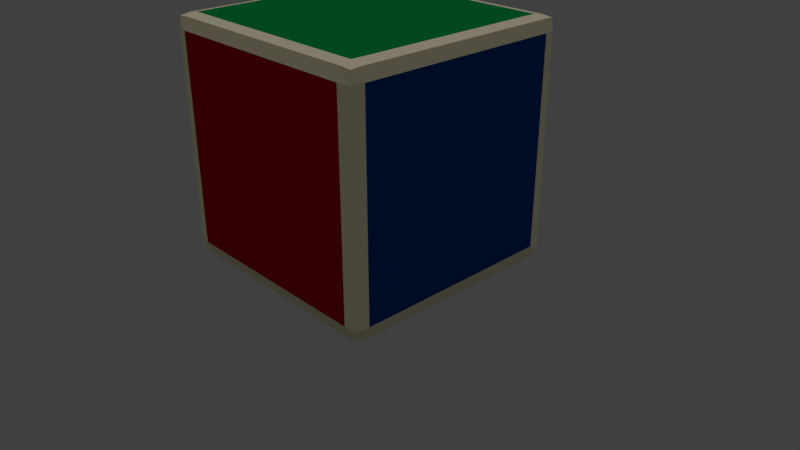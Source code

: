 # Source: Model_Play_Block_001.blend  (saved by Blender 2.79.0; exported with 4.5.12 LTS)
import bpy
from mathutils import Matrix  # noqa: F401  (used for matrix-valued properties, if any)

bpy.ops.wm.read_factory_settings(use_empty=True)
scene = bpy.context.scene
scene.name = 'Scene'

# ---- collections
col_collection_1 = bpy.data.collections.new('Collection 1'); scene.collection.children.link(col_collection_1)

# ---- materials (node trees are filled in below, after node groups)
mat_material_001 = bpy.data.materials.new('Material.001')
mat_material_001.alpha_threshold = 0.0
mat_material_001.diffuse_color = (0.6038, 0.5564, 0.3885, 1.0)
mat_material_001.roughness = 0.5
mat_material_002 = bpy.data.materials.new('Material.002')
mat_material_002.alpha_threshold = 0.0
mat_material_002.roughness = 0.5
mat_material = bpy.data.materials.new('Material')
mat_material.alpha_threshold = 0.0
mat_material.roughness = 0.5
mat_material_003 = bpy.data.materials.new('Material.003')
mat_material_003.alpha_threshold = 0.0
mat_material_003.roughness = 0.5
mat_material_004 = bpy.data.materials.new('Material.004')
mat_material_004.alpha_threshold = 0.0
mat_material_004.roughness = 0.5
mat_material_005 = bpy.data.materials.new('Material.005')
mat_material_005.alpha_threshold = 0.0
mat_material_005.roughness = 0.5
mat_material_006 = bpy.data.materials.new('Material.006')
mat_material_006.alpha_threshold = 0.0
mat_material_006.roughness = 0.5

# ---- material node trees
mat_material_002.use_nodes = True; mat_material_002.node_tree.nodes.clear()
_N = mat_material_002.node_tree.nodes; _L = mat_material_002.node_tree.links
n0 = _N.new('ShaderNodeOutputMaterial'); n0.name = 'Material Output'; n0.location = (258, 255)
n1 = _N.new('ShaderNodeBsdfDiffuse'); n1.name = 'Diffuse BSDF'; n1.location = (10, 300)
n1.inputs[0].default_value = (0.2789, 0.0, 0.006512, 1.0)
_L.new(n1.outputs[0], n0.inputs[0])
n0.is_active_output = True
mat_material.use_nodes = True; mat_material.node_tree.nodes.clear()
_N = mat_material.node_tree.nodes; _L = mat_material.node_tree.links
n0 = _N.new('ShaderNodeOutputMaterial'); n0.name = 'Material Output'; n0.location = (300, 300)
n1 = _N.new('ShaderNodeBsdfDiffuse'); n1.name = 'Diffuse BSDF'; n1.location = (10, 300)
n1.inputs[0].default_value = (1.0, 0.6376, 0.05951, 1.0)
_L.new(n1.outputs[0], n0.inputs[0])
n0.is_active_output = True
mat_material_003.use_nodes = True; mat_material_003.node_tree.nodes.clear()
_N = mat_material_003.node_tree.nodes; _L = mat_material_003.node_tree.links
n0 = _N.new('ShaderNodeOutputMaterial'); n0.name = 'Material Output'; n0.location = (300, 300)
n1 = _N.new('ShaderNodeBsdfDiffuse'); n1.name = 'Diffuse BSDF'; n1.location = (10, 300)
n1.inputs[0].default_value = (0.0, 0.03434, 0.159, 1.0)
_L.new(n1.outputs[0], n0.inputs[0])
n0.is_active_output = True
mat_material_004.use_nodes = True; mat_material_004.node_tree.nodes.clear()
_N = mat_material_004.node_tree.nodes; _L = mat_material_004.node_tree.links
n0 = _N.new('ShaderNodeOutputMaterial'); n0.name = 'Material Output'; n0.location = (300, 300)
n1 = _N.new('ShaderNodeBsdfDiffuse'); n1.name = 'Diffuse BSDF'; n1.location = (10, 300)
n1.inputs[0].default_value = (0.0, 0.1714, 0.03955, 1.0)
_L.new(n1.outputs[0], n0.inputs[0])
n0.is_active_output = True
mat_material_005.use_nodes = True; mat_material_005.node_tree.nodes.clear()
_N = mat_material_005.node_tree.nodes; _L = mat_material_005.node_tree.links
n0 = _N.new('ShaderNodeOutputMaterial'); n0.name = 'Material Output'; n0.location = (300, 300)
n1 = _N.new('ShaderNodeBsdfDiffuse'); n1.name = 'Diffuse BSDF'; n1.location = (10, 300)
n1.inputs[0].default_value = (1.0, 0.05613, 0.01298, 1.0)
_L.new(n1.outputs[0], n0.inputs[0])
n0.is_active_output = True
mat_material_006.use_nodes = True; mat_material_006.node_tree.nodes.clear()
_N = mat_material_006.node_tree.nodes; _L = mat_material_006.node_tree.links
n0 = _N.new('ShaderNodeOutputMaterial'); n0.name = 'Material Output'; n0.location = (300, 300)
n1 = _N.new('ShaderNodeBsdfDiffuse'); n1.name = 'Diffuse BSDF'; n1.location = (10, 300)
n1.inputs[0].default_value = (0.1555, 0.4912, 0.5264, 1.0)
_L.new(n1.outputs[0], n0.inputs[0])
n0.is_active_output = True

# ---- world
world_world = bpy.data.worlds.new('World'); scene.world = world_world
world_world.color = (0.05088, 0.05088, 0.05088)
world_world.use_sun_shadow = False
world_world.sun_shadow_jitter_overblur = 0.0
world_world.cycles.sampling_method = 'MANUAL'

# ---- cameras
cam_camera = bpy.data.cameras.new('Camera')
cam_camera.clip_end = 100.0
cam_camera.lens = 35.0
cam_camera.sensor_width = 32.0
cam_camera.sensor_height = 18.0
cam_camera.ortho_scale = 7.314
cam_camera.dof.focus_distance = 0.0

# ---- lights
light_hemi = bpy.data.lights.new('Hemi', 'SUN')
light_hemi.transmission_factor = 0.0
light_hemi.angle = 1.571
light_hemi.energy = 1.0
light_hemi.shadow_buffer_clip_start = 0.5
light_hemi.shadow_soft_size = 1.0
light_hemi.shadow_cascade_max_distance = 1000.0
light_hemi.cycles.max_bounces = 1023

# ---- meshes
me_cube = bpy.data.meshes.new('Cube')
me_cube.from_pydata([(1.503, 1.502, 0.06785), (1.482, -1.488, 0.06991), (-1.49, -1.488, 0.06784), (-1.49, 1.493, 0.0682), (1.489, 1.489, 3.051), (1.492, -1.486, 3.046), (-1.492, -1.489, 3.042), (-1.49, 1.485, 3.047), (1.507, -1.349, 0.056), (-1.503, -1.349, 0.056), (1.507, -1.349, 3.062), (-1.503, -1.349, 3.062), (-1.503, 1.346, 0.056), (-1.503, 1.346, 3.062), (1.507, 1.346, 0.056), (1.507, 1.346, 3.062), (-1.347, 1.505, 0.056), (-1.347, -1.5, 0.056), (-1.347, 1.505, 3.062), (-1.347, -1.5, 3.062), (-1.348, -1.35, 3.09), (-1.348, -1.35, 0.02496), (-1.348, 1.347, 0.02496), (-1.348, 1.347, 3.09), (1.344, -1.35, 3.09), (1.344, 1.347, 3.09), (1.349, 1.505, 0.056), (1.343, -1.5, 0.056), (1.349, 1.505, 3.062), (1.343, -1.5, 3.062), (1.344, -1.35, 0.02496), (1.344, 1.347, 0.02496), (1.507, 1.505, 2.904), (1.507, -1.5, 2.904), (-1.503, -1.5, 2.904), (-1.503, 1.505, 2.904), (-1.531, -1.35, 2.904), (1.535, -1.35, 2.904), (1.535, 1.347, 2.904), (-1.531, 1.347, 2.904), (-1.348, 1.531, 2.904), (-1.348, -1.534, 2.904), (1.344, -1.534, 2.904), (1.344, 1.531, 2.904), (-1.531, -1.35, 0.2095), (1.535, -1.35, 0.2095), (1.535, 1.347, 0.2095), (-1.531, 1.347, 0.2095), (-1.348, -1.534, 0.2095), (1.344, -1.534, 0.2095), (1.507, 1.505, 0.2043), (1.507, -1.5, 0.2098), (-1.503, -1.5, 0.2098), (-1.503, 1.505, 0.2098), (-1.348, 1.531, 0.2095), (1.344, 1.531, 0.2095)], [], [(21, 17, 2, 9), (20, 11, 6, 19), (37, 10, 5, 33), (41, 19, 6, 34), (39, 13, 7, 35), (54, 16, 3, 53), (34, 6, 11, 36), (38, 15, 10, 37), (23, 13, 11, 20), (22, 21, 9, 12), (16, 22, 12, 3), (18, 7, 13, 23), (32, 4, 15, 38), (36, 11, 13, 39), (28, 18, 23, 25), (26, 31, 22, 16), (31, 30, 21, 22), (25, 23, 20, 24), (55, 26, 16, 54), (42, 29, 19, 41), (24, 20, 19, 29), (30, 27, 17, 21), (8, 1, 27, 30), (10, 24, 29, 5), (33, 5, 29, 42), (50, 0, 26, 55), (15, 25, 24, 10), (14, 8, 30, 31), (0, 14, 31, 26), (4, 28, 25, 15), (4, 32, 43, 28), (51, 33, 42, 49), (49, 42, 41, 48), (28, 43, 40, 18), (44, 36, 39, 47), (50, 32, 38, 46), (46, 38, 37, 45), (52, 34, 36, 44), (18, 40, 35, 7), (47, 39, 35, 53), (48, 41, 34, 52), (45, 37, 33, 51), (8, 45, 51, 1), (17, 48, 52, 2), (12, 47, 53, 3), (2, 52, 44, 9), (14, 46, 45, 8), (0, 50, 46, 14), (9, 44, 47, 12), (27, 49, 48, 17), (1, 51, 49, 27), (32, 50, 55, 43), (43, 55, 54, 40), (40, 54, 53, 35)])
me_cube.polygons.foreach_set('material_index', [0, 0, 0, 0, 0, 0, 0, 0, 0, 0, 0, 0, 0, 0, 0, 0, 2, 4, 0, 0, 0, 0, 0, 0, 0, 0, 0, 0, 0, 0, 0, 0, 1, 0, 6, 0, 3, 0, 0, 0, 0, 0, 0, 0, 0, 0, 0, 0, 0, 0, 0, 0, 5, 0])
_uv = me_cube.uv_layers.new(name='UVMap')
_uv.uv.foreach_set('vector', [0.2317, 0.7217, 0.2314, 0.7269, 0.2269, 0.7264, 0.2258, 0.7221, 0.256, 0.005303, 0.2504, 0.005117, 0.2507, 0.0007101, 0.2556, 8.612e-05, 0.7353, 0.2468, 0.7354, 0.241, 0.7395, 0.242, 0.7405, 0.2463, 0.2004, 0.9712, 0.1993, 0.9772, 0.1948, 0.975, 0.1945, 0.971, 0.2568, 0.2528, 0.2583, 0.2469, 0.2624, 0.2489, 0.2622, 0.2537, 0.2543, 0.4723, 0.2538, 0.4773, 0.2493, 0.4767, 0.2491, 0.4722, 0.01128, 0.2299, 0.01237, 0.2259, 0.01673, 0.2246, 0.01662, 0.2305, 0.4959, 0.2594, 0.4947, 0.2534, 0.7354, 0.241, 0.7353, 0.2468, 0.2667, 0.2435, 0.2609, 0.2446, 0.2504, 0.005117, 0.256, 0.005303, 0.2531, 0.483, 0.2317, 0.7217, 0.2258, 0.7221, 0.2472, 0.4815, 0.2538, 0.4773, 0.2531, 0.483, 0.2472, 0.4815, 0.2493, 0.4767, 0.2672, 0.2489, 0.2624, 0.2489, 0.2609, 0.2446, 0.2667, 0.2435, 0.4904, 0.2599, 0.4899, 0.2547, 0.4947, 0.2534, 0.4959, 0.2594, 0.01662, 0.2305, 0.01673, 0.2246, 0.2583, 0.2469, 0.2568, 0.2528, 0.485, 0.2545, 0.2672, 0.2489, 0.2667, 0.2435, 0.4857, 0.249, 0.4804, 0.4916, 0.48, 0.4973, 0.2531, 0.483, 0.2538, 0.4773, 0.48, 0.4973, 0.4612, 0.7386, 0.2317, 0.7217, 0.2531, 0.483, 0.4857, 0.249, 0.2667, 0.2435, 0.256, 0.005303, 0.497, 0.005496, 0.4805, 0.4865, 0.4804, 0.4916, 0.2538, 0.4773, 0.2543, 0.4723, 0.4445, 0.9935, 0.4445, 0.9999, 0.1993, 0.9772, 0.2004, 0.9712, 0.497, 0.005496, 0.256, 0.005303, 0.2556, 8.612e-05, 0.4974, 8.625e-05, 0.4612, 0.7386, 0.4607, 0.7438, 0.2314, 0.7269, 0.2317, 0.7217, 0.4677, 0.74, 0.465, 0.7442, 0.4607, 0.7438, 0.4612, 0.7386, 0.5034, 0.005337, 0.497, 0.005496, 0.4974, 8.625e-05, 0.5025, 0.001085, 0.4513, 0.9945, 0.4498, 0.9991, 0.4445, 0.9999, 0.4445, 0.9935, 0.4864, 0.487, 0.4861, 0.4911, 0.4804, 0.4916, 0.4805, 0.4865, 0.4921, 0.2502, 0.4857, 0.249, 0.497, 0.005496, 0.5034, 0.005337, 0.4866, 0.4968, 0.4677, 0.74, 0.4612, 0.7386, 0.48, 0.4973, 0.4861, 0.4911, 0.4866, 0.4968, 0.48, 0.4973, 0.4804, 0.4916, 0.4899, 0.2547, 0.485, 0.2545, 0.4857, 0.249, 0.4921, 0.2502, 0.4899, 0.2547, 0.4904, 0.2599, 0.4847, 0.2599, 0.485, 0.2545, 0.4671, 0.7488, 0.4513, 0.9945, 0.4445, 0.9935, 0.4604, 0.7493, 0.4604, 0.7493, 0.4445, 0.9935, 0.2004, 0.9712, 0.2309, 0.7324, 0.485, 0.2545, 0.4847, 0.2599, 0.2672, 0.2541, 0.2672, 0.2489, 0.005285, 0.4704, 0.01662, 0.2305, 0.2568, 0.2528, 0.2436, 0.4723, 0.4864, 0.487, 0.4904, 0.2599, 0.4959, 0.2594, 0.4921, 0.4872, 0.4921, 0.4872, 0.4959, 0.2594, 0.7353, 0.2468, 0.7365, 0.489, 8.612e-05, 0.4705, 0.01128, 0.2299, 0.01662, 0.2305, 0.005285, 0.4704, 0.2672, 0.2489, 0.2672, 0.2541, 0.2622, 0.2537, 0.2624, 0.2489, 0.2436, 0.4723, 0.2568, 0.2528, 0.2622, 0.2537, 0.2491, 0.4722, 0.2309, 0.7324, 0.2004, 0.9712, 0.1945, 0.971, 0.2249, 0.7308, 0.7365, 0.489, 0.7353, 0.2468, 0.7405, 0.2463, 0.742, 0.4894, 0.7369, 0.4946, 0.7365, 0.489, 0.742, 0.4894, 0.7415, 0.4941, 0.2314, 0.7269, 0.2309, 0.7324, 0.2249, 0.7308, 0.2269, 0.7264, 0.2443, 0.4779, 0.2436, 0.4723, 0.2491, 0.4722, 0.2493, 0.4767, 0.0007909, 0.4749, 8.612e-05, 0.4705, 0.005285, 0.4704, 0.004827, 0.4758, 0.4915, 0.4928, 0.4921, 0.4872, 0.7365, 0.489, 0.7369, 0.4946, 0.4861, 0.4911, 0.4864, 0.487, 0.4921, 0.4872, 0.4915, 0.4928, 0.004827, 0.4758, 0.005285, 0.4704, 0.2436, 0.4723, 0.2443, 0.4779, 0.4607, 0.7438, 0.4604, 0.7493, 0.2309, 0.7324, 0.2314, 0.7269, 0.465, 0.7442, 0.4671, 0.7488, 0.4604, 0.7493, 0.4607, 0.7438, 0.4904, 0.2599, 0.4864, 0.487, 0.4805, 0.4865, 0.4847, 0.2599, 0.4847, 0.2599, 0.4805, 0.4865, 0.2543, 0.4723, 0.2672, 0.2541, 0.2672, 0.2541, 0.2543, 0.4723, 0.2491, 0.4722, 0.2622, 0.2537])
me_cube.materials.append(mat_material_001)
me_cube.materials.append(mat_material_002)
me_cube.materials.append(mat_material)
me_cube.materials.append(mat_material_003)
me_cube.materials.append(mat_material_004)
me_cube.materials.append(mat_material_005)
me_cube.materials.append(mat_material_006)
me_cube.use_remesh_preserve_volume = False
me_cube.use_remesh_preserve_attributes = False
me_cube.use_mirror_vertex_groups = False
me_cube.update()

# ---- objects
ob_hemi = bpy.data.objects.new('Hemi', light_hemi)
ob_cube = bpy.data.objects.new('Cube', me_cube)
ob_camera = bpy.data.objects.new('Camera', cam_camera)

# ---- transforms, parenting, visibility, modifiers, constraints
ob_hemi.location = (-3.51, 13.2, 3.079)
ob_hemi.lineart.crease_threshold = 0.0
ob_cube.location = (0.0, 0.0, 0.0)
ob_cube.lock_rotations_4d = False
ob_cube.empty_display_type = 'ARROWS'
ob_cube.lineart.crease_threshold = 0.0
ob_camera.location = (7.481, -6.508, 5.344)
ob_camera.rotation_euler = (1.109, 0.0, 0.8149)
ob_camera.lock_rotations_4d = False
ob_camera.empty_display_type = 'ARROWS'
ob_camera.color = (0.0, 0.0, 0.0, 0.0)
ob_camera.display_type = 'WIRE'
ob_camera.lineart.crease_threshold = 0.0

# ---- collection membership
col_collection_1.objects.link(ob_hemi)
col_collection_1.objects.link(ob_cube)
col_collection_1.objects.link(ob_camera)

# ---- scene / render settings (as saved in the file)
scene.camera = ob_camera
scene.frame_start = 1; scene.frame_end = 250; scene.frame_set(0)
scene.render.engine = 'CYCLES'
scene.render.resolution_percentage = 50
scene.render.dither_intensity = 0.0
scene.cycles.use_denoising = False
scene.cycles.samples = 128
scene.cycles.sampling_pattern = 'TABULATED_SOBOL'
scene.cycles.use_adaptive_sampling = False
scene.cycles.use_light_tree = False
scene.cycles.blur_glossy = 0.0
scene.cycles.sample_clamp_indirect = 0.0
scene.view_settings.view_transform = 'Standard'
bpy.context.view_layer.update()
